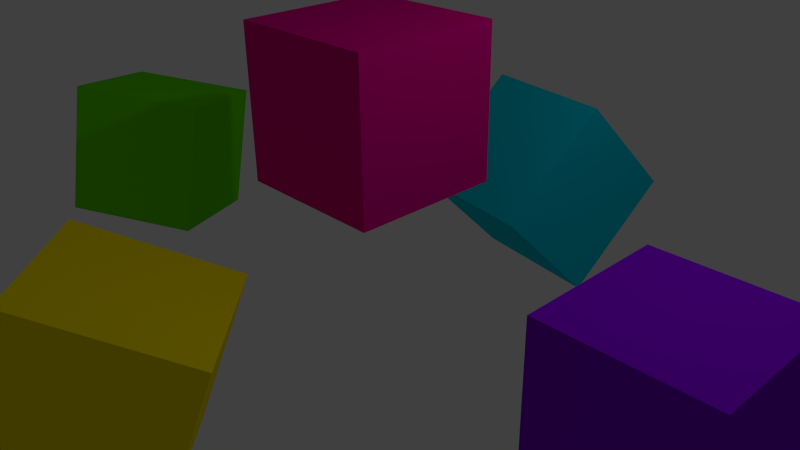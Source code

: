 # Source: even_more_cube.blend  (saved by Blender 2.69.0; exported with 4.5.12 LTS)
import bpy
from mathutils import Matrix  # noqa: F401  (used for matrix-valued properties, if any)

bpy.ops.wm.read_factory_settings(use_empty=True)
scene = bpy.context.scene
scene.name = 'Scene'

# ---- collections
col_collection_1 = bpy.data.collections.new('Collection 1'); scene.collection.children.link(col_collection_1)

# ---- materials (node trees are filled in below, after node groups)
mat_material_004 = bpy.data.materials.new('Material.004')
mat_material_004.alpha_threshold = 0.0
mat_material_004.use_transparent_shadow = False
mat_material_004.diffuse_color = (0.1385, 0.8, 0.0, 1.0)
mat_material_004.roughness = 0.5
mat_material_004.line_color = (0.0, 0.0, 0.0, 1.0)
mat_material_002 = bpy.data.materials.new('Material.002')
mat_material_002.alpha_threshold = 0.0
mat_material_002.use_transparent_shadow = False
mat_material_002.diffuse_color = (0.2509, 0.0, 0.8, 1.0)
mat_material_002.roughness = 0.5
mat_material_002.line_color = (0.0, 0.0, 0.0, 1.0)
mat_material_003 = bpy.data.materials.new('Material.003')
mat_material_003.alpha_threshold = 0.0
mat_material_003.use_transparent_shadow = False
mat_material_003.diffuse_color = (0.0, 0.6289, 0.8, 1.0)
mat_material_003.roughness = 0.5
mat_material_003.line_color = (0.0, 0.0, 0.0, 1.0)
mat_material_005 = bpy.data.materials.new('Material.005')
mat_material_005.alpha_threshold = 0.0
mat_material_005.use_transparent_shadow = False
mat_material_005.diffuse_color = (1.0, 0.8382, 0.0, 1.0)
mat_material_005.roughness = 0.5
mat_material_005.line_color = (0.0, 0.0, 0.0, 1.0)
mat_material_001 = bpy.data.materials.new('Material.001')
mat_material_001.alpha_threshold = 0.0
mat_material_001.use_transparent_shadow = False
mat_material_001.diffuse_color = (0.8, 0.0, 0.2792, 1.0)
mat_material_001.roughness = 0.5
mat_material_001.line_color = (0.0, 0.0, 0.0, 1.0)

# ---- material node trees

# ---- world
world_world = bpy.data.worlds.new('World'); scene.world = world_world
world_world.color = (0.05088, 0.05088, 0.05088)
world_world.use_sun_shadow = False
world_world.sun_shadow_jitter_overblur = 0.0
world_world.cycles.sampling_method = 'MANUAL'
world_world.cycles.sample_map_resolution = 256

# ---- cameras
cam_camera = bpy.data.cameras.new('Camera')
cam_camera.clip_end = 100.0
cam_camera.lens = 35.0
cam_camera.sensor_width = 32.0
cam_camera.sensor_height = 18.0
cam_camera.ortho_scale = 7.314
cam_camera.dof.focus_distance = 0.0
cam_camera.dof.aperture_fstop = 128.0

# ---- lights
light_lamp = bpy.data.lights.new('Lamp', 'POINT')
light_lamp.transmission_factor = 0.0
light_lamp.cutoff_distance = 30.0
light_lamp.energy = 100.0
light_lamp.shadow_buffer_clip_start = 1.001
light_lamp.shadow_soft_size = 0.1
light_lamp.shadow_maximum_resolution = 0.006
light_lamp.use_absolute_resolution = True
light_lamp.cycles.use_multiple_importance_sampling = False

# ---- meshes
me_cube_004 = bpy.data.meshes.new('Cube.004')
me_cube_004.from_pydata([(-5.602, -1.555, -0.7048), (-5.61, -1.156, 1.255), (-6.7, 0.4857, 0.9165), (-6.693, 0.08658, -1.043), (-3.926, -0.4857, -0.9165), (-3.933, -0.08658, 1.043), (-5.024, 1.555, 0.7048), (-5.016, 1.156, -1.255)], [], [(0, 1, 2, 3), (4, 7, 6, 5), (0, 4, 5, 1), (1, 5, 6, 2), (2, 6, 7, 3), (4, 0, 3, 7)])
me_cube_004.materials.append(mat_material_004)
me_cube_004.use_remesh_preserve_volume = False
me_cube_004.use_remesh_preserve_attributes = False
me_cube_004.use_mirror_vertex_groups = False
me_cube_004.update()
me_cube_003 = bpy.data.meshes.new('Cube.003')
me_cube_003.from_pydata([(5.274, 1.0, -1.0), (5.274, -1.0, -1.0), (3.274, -1.0, -1.0), (3.274, 1.0, -1.0), (5.274, 1.0, 1.0), (5.274, -1.0, 1.0), (3.274, -1.0, 1.0), (3.274, 1.0, 1.0)], [], [(0, 1, 2, 3), (4, 7, 6, 5), (0, 4, 5, 1), (1, 5, 6, 2), (2, 6, 7, 3), (4, 0, 3, 7)])
me_cube_003.materials.append(mat_material_002)
me_cube_003.use_remesh_preserve_volume = False
me_cube_003.use_remesh_preserve_attributes = False
me_cube_003.use_mirror_vertex_groups = False
me_cube_003.update()
me_cube_002 = bpy.data.meshes.new('Cube.002')
me_cube_002.from_pydata([(-0.7586, 4.944, -0.02407), (1.215, 4.621, -0.0219), (0.9847, 3.203, -1.413), (-0.9891, 3.525, -1.415), (-0.9847, 3.571, 1.413), (0.9891, 3.248, 1.415), (0.7586, 1.83, 0.02407), (-1.215, 2.153, 0.0219)], [], [(0, 1, 2, 3), (4, 7, 6, 5), (0, 4, 5, 1), (1, 5, 6, 2), (2, 6, 7, 3), (4, 0, 3, 7)])
me_cube_002.materials.append(mat_material_003)
me_cube_002.use_remesh_preserve_volume = False
me_cube_002.use_remesh_preserve_attributes = False
me_cube_002.use_mirror_vertex_groups = False
me_cube_002.update()
me_cube_001 = bpy.data.meshes.new('Cube.001')
me_cube_001.from_pydata([(-0.2587, -2.54, -1.335), (1.19, -3.914, -1.222), (-0.1319, -5.253, -0.5426), (-1.581, -3.879, -0.6561), (0.1319, -1.973, 0.5426), (1.581, -3.347, 0.6561), (0.2587, -4.686, 1.335), (-1.19, -3.312, 1.222)], [], [(0, 1, 2, 3), (4, 7, 6, 5), (0, 4, 5, 1), (1, 5, 6, 2), (2, 6, 7, 3), (4, 0, 3, 7)])
me_cube_001.materials.append(mat_material_005)
me_cube_001.use_remesh_preserve_volume = False
me_cube_001.use_remesh_preserve_attributes = False
me_cube_001.use_mirror_vertex_groups = False
me_cube_001.update()
me_cube = bpy.data.meshes.new('Cube')
me_cube.from_pydata([(1.0, 1.0, 1.022), (1.0, -1.0, 1.022), (-1.0, -1.0, 1.022), (-1.0, 1.0, 1.022), (1.0, 1.0, 3.022), (1.0, -1.0, 3.022), (-1.0, -1.0, 3.022), (-1.0, 1.0, 3.022)], [], [(0, 1, 2, 3), (4, 7, 6, 5), (0, 4, 5, 1), (1, 5, 6, 2), (2, 6, 7, 3), (4, 0, 3, 7)])
me_cube.materials.append(mat_material_001)
me_cube.use_remesh_preserve_volume = False
me_cube.use_remesh_preserve_attributes = False
me_cube.use_mirror_vertex_groups = False
me_cube.update()

# ---- objects
ob_cube_004 = bpy.data.objects.new('Cube.004', me_cube_004)
ob_cube_003 = bpy.data.objects.new('Cube.003', me_cube_003)
ob_cube_002 = bpy.data.objects.new('Cube.002', me_cube_002)
ob_cube_001 = bpy.data.objects.new('Cube.001', me_cube_001)
ob_cube = bpy.data.objects.new('Cube', me_cube)
ob_lamp = bpy.data.objects.new('Lamp', light_lamp)
ob_camera = bpy.data.objects.new('Camera', cam_camera)

# ---- transforms, parenting, visibility, modifiers, constraints
ob_cube_004.location = (0.0, 0.0, 0.0)
ob_cube_004.lock_rotations_4d = False
ob_cube_004.empty_display_type = 'ARROWS'
ob_cube_004.lineart.crease_threshold = 0.0
ob_cube_003.location = (0.0, 0.0, 0.0)
ob_cube_003.lock_rotations_4d = False
ob_cube_003.empty_display_type = 'ARROWS'
ob_cube_003.lineart.crease_threshold = 0.0
ob_cube_002.location = (0.0, 0.0, 0.0)
ob_cube_002.lock_rotations_4d = False
ob_cube_002.empty_display_type = 'ARROWS'
ob_cube_002.lineart.crease_threshold = 0.0
ob_cube_001.location = (0.0, 0.0, 0.0)
ob_cube_001.lock_rotations_4d = False
ob_cube_001.empty_display_type = 'ARROWS'
ob_cube_001.lineart.crease_threshold = 0.0
ob_cube.location = (0.0, 0.0, 0.0)
ob_cube.lock_rotations_4d = False
ob_cube.empty_display_type = 'ARROWS'
ob_cube.lineart.crease_threshold = 0.0
ob_lamp.location = (4.076, 1.005, 5.904)
ob_lamp.rotation_euler = (0.6503, 0.05522, 1.866)
ob_lamp.lock_rotations_4d = False
ob_lamp.empty_display_type = 'ARROWS'
ob_lamp.color = (0.0, 0.0, 0.0, 0.0)
ob_lamp.lineart.crease_threshold = 0.0
ob_camera.location = (7.481, -6.508, 5.344)
ob_camera.rotation_euler = (1.109, 0.01082, 0.8149)
ob_camera.lock_rotations_4d = False
ob_camera.empty_display_type = 'ARROWS'
ob_camera.color = (0.0, 0.0, 0.0, 0.0)
ob_camera.display_type = 'WIRE'
ob_camera.lineart.crease_threshold = 0.0

# ---- collection membership
col_collection_1.objects.link(ob_cube_004)
col_collection_1.objects.link(ob_cube_003)
col_collection_1.objects.link(ob_cube_002)
col_collection_1.objects.link(ob_cube_001)
col_collection_1.objects.link(ob_cube)
col_collection_1.objects.link(ob_lamp)
col_collection_1.objects.link(ob_camera)

# ---- scene / render settings (as saved in the file)
scene.camera = ob_camera
scene.frame_start = 1; scene.frame_end = 250; scene.frame_set(1)
scene.render.engine = 'BLENDER_EEVEE_NEXT'
scene.render.image_settings.compression = 90
scene.render.resolution_percentage = 50
scene.render.dither_intensity = 0.0
scene.cycles.use_denoising = False
scene.cycles.samples = 10
scene.cycles.sampling_pattern = 'TABULATED_SOBOL'
scene.cycles.light_sampling_threshold = 0.0
scene.cycles.use_adaptive_sampling = False
scene.cycles.use_light_tree = False
scene.cycles.blur_glossy = 0.0
scene.cycles.volume_bounces = 1
scene.cycles.pixel_filter_type = 'GAUSSIAN'
scene.cycles.sample_clamp_indirect = 0.0
scene.view_settings.view_transform = 'Standard'
bpy.context.view_layer.update()
